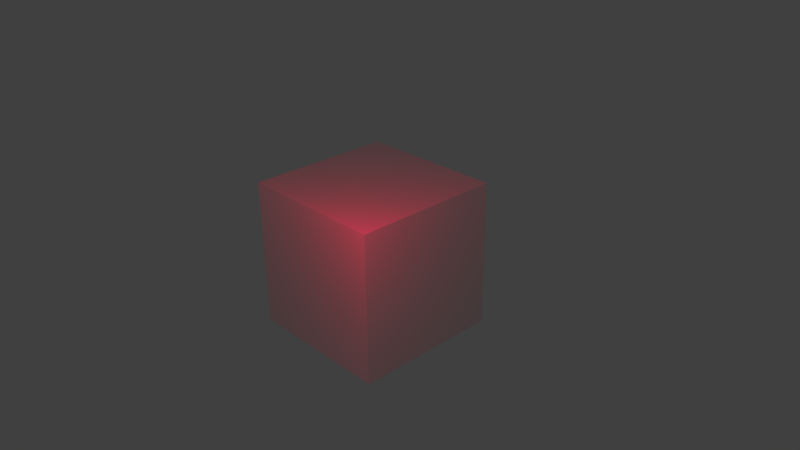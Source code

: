 # Source: 4909_03_adding_color_to_the_lamp.blend  (saved by Blender 2.70.0; exported with 4.5.12 LTS)
import bpy
from mathutils import Matrix  # noqa: F401  (used for matrix-valued properties, if any)

bpy.ops.wm.read_factory_settings(use_empty=True)
scene = bpy.context.scene
scene.name = 'Scene'

# ---- collections
col_collection_1 = bpy.data.collections.new('Collection 1'); scene.collection.children.link(col_collection_1)

# ---- materials (node trees are filled in below, after node groups)
mat_material = bpy.data.materials.new('Material')
mat_material.alpha_threshold = 0.0
mat_material.use_transparent_shadow = False
mat_material.roughness = 0.5
mat_material.line_color = (0.0, 0.0, 0.0, 1.0)

# ---- material node trees

# ---- world
world_world = bpy.data.worlds.new('World'); scene.world = world_world
world_world.color = (0.05088, 0.05088, 0.05088)
world_world.use_sun_shadow = False
world_world.sun_shadow_jitter_overblur = 0.0
world_world.cycles.sampling_method = 'MANUAL'
world_world.cycles.sample_map_resolution = 256

# ---- cameras
cam_camera = bpy.data.cameras.new('Camera')
cam_camera.clip_end = 100.0
cam_camera.lens = 35.0
cam_camera.sensor_width = 32.0
cam_camera.sensor_height = 18.0
cam_camera.ortho_scale = 7.314
cam_camera.dof.focus_distance = 0.0
cam_camera.dof.aperture_fstop = 128.0

# ---- lights
light_lamp = bpy.data.lights.new('Lamp', 'POINT')
light_lamp.color = (1.0, 0.0, 0.06809)
light_lamp.transmission_factor = 0.0
light_lamp.cutoff_distance = 30.0
light_lamp.energy = 100.0
light_lamp.shadow_buffer_clip_start = 1.001
light_lamp.shadow_soft_size = 1.0
light_lamp.shadow_maximum_resolution = 0.006
light_lamp.use_absolute_resolution = True
light_lamp.cycles.use_multiple_importance_sampling = False

# ---- meshes
me_cube = bpy.data.meshes.new('Cube')
me_cube.from_pydata([(1.0, 1.0, -1.0), (1.0, -1.0, -1.0), (-1.0, -1.0, -1.0), (-1.0, 1.0, -1.0), (1.0, 1.0, 1.0), (1.0, -1.0, 1.0), (-1.0, -1.0, 1.0), (-1.0, 1.0, 1.0)], [], [(0, 1, 2, 3), (4, 7, 6, 5), (0, 4, 5, 1), (1, 5, 6, 2), (2, 6, 7, 3), (4, 0, 3, 7)])
me_cube.materials.append(mat_material)
me_cube.use_remesh_preserve_volume = False
me_cube.use_remesh_preserve_attributes = False
me_cube.use_mirror_vertex_groups = False
me_cube.update()

# ---- objects
ob_cube = bpy.data.objects.new('Cube', me_cube)
ob_lamp = bpy.data.objects.new('Lamp', light_lamp)
ob_camera = bpy.data.objects.new('Camera', cam_camera)

# ---- transforms, parenting, visibility, modifiers, constraints
ob_cube.location = (0.0, 0.0, 0.0)
ob_cube.lock_rotations_4d = False
ob_cube.empty_display_type = 'ARROWS'
ob_cube.lineart.crease_threshold = 0.0
ob_lamp.location = (1.565, -1.839, 2.109)
ob_lamp.rotation_euler = (0.6503, 0.05522, 1.866)
ob_lamp.lock_rotations_4d = False
ob_lamp.empty_display_type = 'ARROWS'
ob_lamp.color = (0.0, 0.0, 0.0, 0.0)
ob_lamp.lineart.crease_threshold = 0.0
ob_camera.location = (7.481, -6.508, 5.344)
ob_camera.rotation_euler = (1.109, 0.01082, 0.8149)
ob_camera.lock_rotations_4d = False
ob_camera.empty_display_type = 'ARROWS'
ob_camera.color = (0.0, 0.0, 0.0, 0.0)
ob_camera.display_type = 'WIRE'
ob_camera.lineart.crease_threshold = 0.0

# ---- collection membership
col_collection_1.objects.link(ob_cube)
col_collection_1.objects.link(ob_lamp)
col_collection_1.objects.link(ob_camera)

# ---- scene / render settings (as saved in the file)
scene.camera = ob_camera
scene.frame_start = 1; scene.frame_end = 250; scene.frame_set(2)
scene.render.engine = 'BLENDER_EEVEE_NEXT'
scene.render.image_settings.color_mode = 'RGB'
scene.render.image_settings.compression = 90
scene.render.resolution_percentage = 50
scene.render.dither_intensity = 0.0
scene.render.bake_margin = 2
scene.render.bake_bias = 0.0
scene.cycles.use_denoising = False
scene.cycles.samples = 10
scene.cycles.sampling_pattern = 'TABULATED_SOBOL'
scene.cycles.light_sampling_threshold = 0.0
scene.cycles.use_adaptive_sampling = False
scene.cycles.use_light_tree = False
scene.cycles.blur_glossy = 0.0
scene.cycles.volume_bounces = 1
scene.cycles.pixel_filter_type = 'GAUSSIAN'
scene.cycles.sample_clamp_indirect = 0.0
scene.view_settings.view_transform = 'Standard'
bpy.context.view_layer.update()
